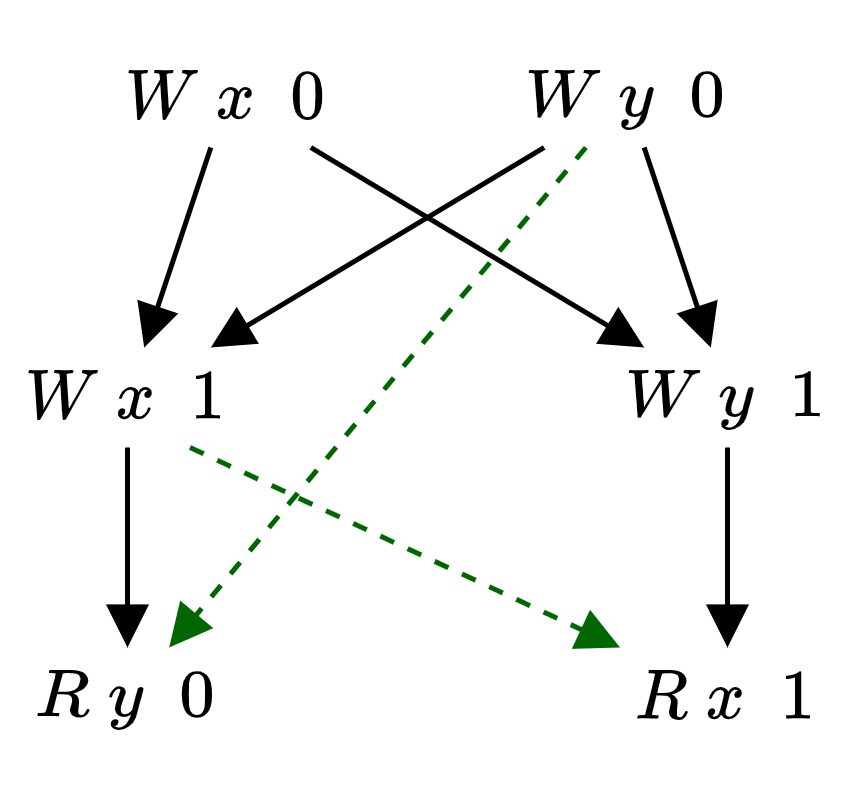

The diagram above was exported from draw.io. Its source (the exported page's mxGraphModel, read from the mxfile embedded in the PNG):
<mxGraphModel dx="1218" dy="659" grid="1" gridSize="10" guides="1" tooltips="1" connect="1" arrows="1" fold="1" page="1" pageScale="1" pageWidth="827" pageHeight="1169" math="1" shadow="0">
  <root>
    <mxCell id="0" />
    <mxCell id="1" parent="0" />
    <mxCell id="qNcm4ZfMJajW2TyqreiF-7" style="rounded=0;orthogonalLoop=1;jettySize=auto;html=1;endArrow=block;endFill=1;" edge="1" parent="1" source="qNcm4ZfMJajW2TyqreiF-1" target="qNcm4ZfMJajW2TyqreiF-3">
      <mxGeometry relative="1" as="geometry" />
    </mxCell>
    <mxCell id="qNcm4ZfMJajW2TyqreiF-12" style="edgeStyle=none;rounded=0;orthogonalLoop=1;jettySize=auto;html=1;endArrow=block;endFill=1;" edge="1" parent="1" source="qNcm4ZfMJajW2TyqreiF-1" target="qNcm4ZfMJajW2TyqreiF-4">
      <mxGeometry relative="1" as="geometry" />
    </mxCell>
    <mxCell id="qNcm4ZfMJajW2TyqreiF-1" value="$$W \ x \ \ 0$$" style="text;html=1;strokeColor=none;fillColor=none;align=center;verticalAlign=middle;whiteSpace=wrap;rounded=0;" vertex="1" parent="1">
      <mxGeometry x="40" y="40" width="50" height="20" as="geometry" />
    </mxCell>
    <mxCell id="qNcm4ZfMJajW2TyqreiF-8" style="edgeStyle=none;rounded=0;orthogonalLoop=1;jettySize=auto;html=1;endArrow=block;endFill=1;" edge="1" parent="1" source="qNcm4ZfMJajW2TyqreiF-2" target="qNcm4ZfMJajW2TyqreiF-4">
      <mxGeometry relative="1" as="geometry" />
    </mxCell>
    <mxCell id="qNcm4ZfMJajW2TyqreiF-11" style="edgeStyle=none;rounded=0;orthogonalLoop=1;jettySize=auto;html=1;endArrow=block;endFill=1;" edge="1" parent="1" source="qNcm4ZfMJajW2TyqreiF-2" target="qNcm4ZfMJajW2TyqreiF-3">
      <mxGeometry relative="1" as="geometry" />
    </mxCell>
    <mxCell id="qNcm4ZfMJajW2TyqreiF-13" style="edgeStyle=none;rounded=0;orthogonalLoop=1;jettySize=auto;html=1;strokeColor=#006600;strokeWidth=1;endArrow=block;endFill=1;endSize=6;dashed=1;" edge="1" parent="1" source="qNcm4ZfMJajW2TyqreiF-2" target="qNcm4ZfMJajW2TyqreiF-5">
      <mxGeometry relative="1" as="geometry" />
    </mxCell>
    <mxCell id="qNcm4ZfMJajW2TyqreiF-2" value="$$W \ y \ \ 0$$" style="text;html=1;strokeColor=none;fillColor=none;align=center;verticalAlign=middle;whiteSpace=wrap;rounded=0;" vertex="1" parent="1">
      <mxGeometry x="120" y="40" width="50" height="20" as="geometry" />
    </mxCell>
    <mxCell id="qNcm4ZfMJajW2TyqreiF-9" style="edgeStyle=none;rounded=0;orthogonalLoop=1;jettySize=auto;html=1;exitX=0.5;exitY=1;exitDx=0;exitDy=0;endArrow=block;endFill=1;" edge="1" parent="1" source="qNcm4ZfMJajW2TyqreiF-3" target="qNcm4ZfMJajW2TyqreiF-5">
      <mxGeometry relative="1" as="geometry" />
    </mxCell>
    <mxCell id="qNcm4ZfMJajW2TyqreiF-14" style="edgeStyle=none;rounded=0;orthogonalLoop=1;jettySize=auto;html=1;exitX=0.75;exitY=1;exitDx=0;exitDy=0;strokeColor=#006600;strokeWidth=1;endArrow=block;endFill=1;endSize=6;dashed=1;" edge="1" parent="1" source="qNcm4ZfMJajW2TyqreiF-3" target="qNcm4ZfMJajW2TyqreiF-6">
      <mxGeometry relative="1" as="geometry" />
    </mxCell>
    <mxCell id="qNcm4ZfMJajW2TyqreiF-3" value="$$W \ x \ \ 1$$" style="text;html=1;strokeColor=none;fillColor=none;align=center;verticalAlign=middle;whiteSpace=wrap;rounded=0;" vertex="1" parent="1">
      <mxGeometry x="20" y="100" width="50" height="20" as="geometry" />
    </mxCell>
    <mxCell id="qNcm4ZfMJajW2TyqreiF-10" style="edgeStyle=none;rounded=0;orthogonalLoop=1;jettySize=auto;html=1;exitX=0.5;exitY=1;exitDx=0;exitDy=0;endArrow=block;endFill=1;" edge="1" parent="1" source="qNcm4ZfMJajW2TyqreiF-4" target="qNcm4ZfMJajW2TyqreiF-6">
      <mxGeometry relative="1" as="geometry" />
    </mxCell>
    <mxCell id="qNcm4ZfMJajW2TyqreiF-4" value="$$W \ y \ \ 1$$" style="text;html=1;strokeColor=none;fillColor=none;align=center;verticalAlign=middle;whiteSpace=wrap;rounded=0;" vertex="1" parent="1">
      <mxGeometry x="140" y="100" width="50" height="20" as="geometry" />
    </mxCell>
    <mxCell id="qNcm4ZfMJajW2TyqreiF-5" value="$$R \ y \ \ 0$$" style="text;html=1;strokeColor=none;fillColor=none;align=center;verticalAlign=middle;whiteSpace=wrap;rounded=0;" vertex="1" parent="1">
      <mxGeometry x="20" y="160" width="50" height="20" as="geometry" />
    </mxCell>
    <mxCell id="qNcm4ZfMJajW2TyqreiF-6" value="$$R \ x \ \ 1$$" style="text;html=1;strokeColor=none;fillColor=none;align=center;verticalAlign=middle;whiteSpace=wrap;rounded=0;" vertex="1" parent="1">
      <mxGeometry x="140" y="160" width="50" height="20" as="geometry" />
    </mxCell>
  </root>
</mxGraphModel>